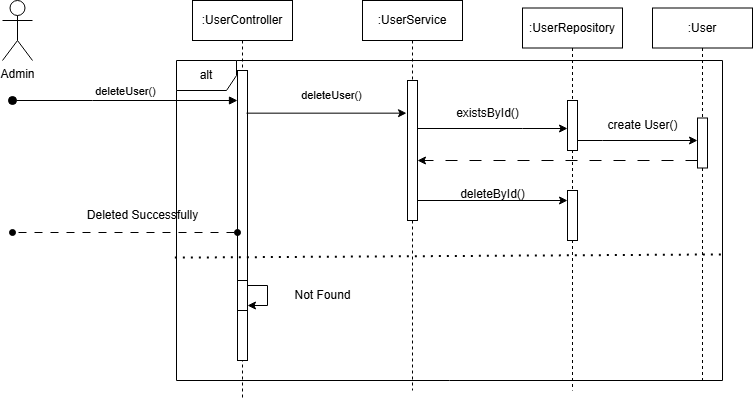

The diagram above was exported from draw.io. Its source (the exported page's mxGraphModel, read from the mxfile embedded in the PNG):
<mxGraphModel dx="1195" dy="580" grid="1" gridSize="10" guides="1" tooltips="1" connect="1" arrows="1" fold="1" page="1" pageScale="1" pageWidth="827" pageHeight="1169" math="0" shadow="0">
  <root>
    <mxCell id="0" />
    <mxCell id="1" parent="0" />
    <mxCell id="z8Q90tJD0CZnhSbppc_T-1" value=":UserController" style="shape=umlLifeline;perimeter=lifelinePerimeter;whiteSpace=wrap;html=1;container=0;dropTarget=0;collapsible=0;recursiveResize=0;outlineConnect=0;portConstraint=eastwest;newEdgeStyle={&quot;edgeStyle&quot;:&quot;elbowEdgeStyle&quot;,&quot;elbow&quot;:&quot;vertical&quot;,&quot;curved&quot;:0,&quot;rounded&quot;:0};" vertex="1" parent="1">
      <mxGeometry x="230" y="20" width="100" height="400" as="geometry" />
    </mxCell>
    <mxCell id="z8Q90tJD0CZnhSbppc_T-2" value="" style="html=1;points=[];perimeter=orthogonalPerimeter;outlineConnect=0;targetShapes=umlLifeline;portConstraint=eastwest;newEdgeStyle={&quot;edgeStyle&quot;:&quot;elbowEdgeStyle&quot;,&quot;elbow&quot;:&quot;vertical&quot;,&quot;curved&quot;:0,&quot;rounded&quot;:0};" vertex="1" parent="z8Q90tJD0CZnhSbppc_T-1">
      <mxGeometry x="45" y="70" width="10" height="290" as="geometry" />
    </mxCell>
    <mxCell id="z8Q90tJD0CZnhSbppc_T-3" value=":UserService" style="shape=umlLifeline;perimeter=lifelinePerimeter;whiteSpace=wrap;html=1;container=0;dropTarget=0;collapsible=0;recursiveResize=0;outlineConnect=0;portConstraint=eastwest;newEdgeStyle={&quot;edgeStyle&quot;:&quot;elbowEdgeStyle&quot;,&quot;elbow&quot;:&quot;vertical&quot;,&quot;curved&quot;:0,&quot;rounded&quot;:0};" vertex="1" parent="1">
      <mxGeometry x="400" y="20" width="100" height="390" as="geometry" />
    </mxCell>
    <mxCell id="z8Q90tJD0CZnhSbppc_T-4" value="" style="html=1;points=[];perimeter=orthogonalPerimeter;outlineConnect=0;targetShapes=umlLifeline;portConstraint=eastwest;newEdgeStyle={&quot;edgeStyle&quot;:&quot;elbowEdgeStyle&quot;,&quot;elbow&quot;:&quot;vertical&quot;,&quot;curved&quot;:0,&quot;rounded&quot;:0};" vertex="1" parent="z8Q90tJD0CZnhSbppc_T-3">
      <mxGeometry x="45" y="80" width="10" height="140" as="geometry" />
    </mxCell>
    <mxCell id="z8Q90tJD0CZnhSbppc_T-6" value="Admin" style="shape=umlActor;verticalLabelPosition=bottom;verticalAlign=top;html=1;outlineConnect=0;" vertex="1" parent="1">
      <mxGeometry x="40" y="20" width="30" height="60" as="geometry" />
    </mxCell>
    <mxCell id="z8Q90tJD0CZnhSbppc_T-7" value=":UserRepository" style="shape=umlLifeline;perimeter=lifelinePerimeter;whiteSpace=wrap;html=1;container=0;dropTarget=0;collapsible=0;recursiveResize=0;outlineConnect=0;portConstraint=eastwest;newEdgeStyle={&quot;edgeStyle&quot;:&quot;elbowEdgeStyle&quot;,&quot;elbow&quot;:&quot;vertical&quot;,&quot;curved&quot;:0,&quot;rounded&quot;:0};" vertex="1" parent="1">
      <mxGeometry x="560" y="27.5" width="100" height="382.5" as="geometry" />
    </mxCell>
    <mxCell id="z8Q90tJD0CZnhSbppc_T-8" value="" style="html=1;points=[];perimeter=orthogonalPerimeter;outlineConnect=0;targetShapes=umlLifeline;portConstraint=eastwest;newEdgeStyle={&quot;edgeStyle&quot;:&quot;elbowEdgeStyle&quot;,&quot;elbow&quot;:&quot;vertical&quot;,&quot;curved&quot;:0,&quot;rounded&quot;:0};" vertex="1" parent="z8Q90tJD0CZnhSbppc_T-7">
      <mxGeometry x="45" y="92.5" width="10" height="50" as="geometry" />
    </mxCell>
    <mxCell id="z8Q90tJD0CZnhSbppc_T-9" value="" style="html=1;points=[];perimeter=orthogonalPerimeter;outlineConnect=0;targetShapes=umlLifeline;portConstraint=eastwest;newEdgeStyle={&quot;edgeStyle&quot;:&quot;elbowEdgeStyle&quot;,&quot;elbow&quot;:&quot;vertical&quot;,&quot;curved&quot;:0,&quot;rounded&quot;:0};" vertex="1" parent="z8Q90tJD0CZnhSbppc_T-7">
      <mxGeometry x="45" y="182.5" width="10" height="50" as="geometry" />
    </mxCell>
    <mxCell id="z8Q90tJD0CZnhSbppc_T-10" value=":User" style="shape=umlLifeline;perimeter=lifelinePerimeter;whiteSpace=wrap;html=1;container=0;dropTarget=0;collapsible=0;recursiveResize=0;outlineConnect=0;portConstraint=eastwest;newEdgeStyle={&quot;edgeStyle&quot;:&quot;elbowEdgeStyle&quot;,&quot;elbow&quot;:&quot;vertical&quot;,&quot;curved&quot;:0,&quot;rounded&quot;:0};" vertex="1" parent="1">
      <mxGeometry x="690" y="27.5" width="100" height="372.5" as="geometry" />
    </mxCell>
    <mxCell id="z8Q90tJD0CZnhSbppc_T-11" value="&lt;span style=&quot;color: rgba(0, 0, 0, 0); font-family: monospace; font-size: 0px; text-align: start;&quot;&gt;%3CmxGraphModel%3E%3Croot%3E%3CmxCell%20id%3D%220%22%2F%3E%3CmxCell%20id%3D%221%22%20parent%3D%220%22%2F%3E%3CmxCell%20id%3D%222%22%20value%3D%22%3AHotel%22%20style%3D%22shape%3DumlLifeline%3Bperimeter%3DlifelinePerimeter%3BwhiteSpace%3Dwrap%3Bhtml%3D1%3Bcontainer%3D0%3BdropTarget%3D0%3Bcollapsible%3D0%3BrecursiveResize%3D0%3BoutlineConnect%3D0%3BportConstraint%3Deastwest%3BnewEdgeStyle%3D%7B%26quot%3BedgeStyle%26quot%3B%3A%26quot%3BelbowEdgeStyle%26quot%3B%2C%26quot%3Belbow%26quot%3B%3A%26quot%3Bvertical%26quot%3B%2C%26quot%3Bcurved%26quot%3B%3A0%2C%26quot%3Brounded%26quot%3B%3A0%7D%3B%22%20vertex%3D%221%22%20parent%3D%221%22%3E%3CmxGeometry%20x%3D%22620%22%20y%3D%2220%22%20width%3D%22100%22%20height%3D%22300%22%20as%3D%22geometry%22%2F%3E%3C%2FmxCell%3E%3CmxCell%20id%3D%223%22%20value%3D%22%22%20style%3D%22html%3D1%3Bpoints%3D%5B%5D%3Bperimeter%3DorthogonalPerimeter%3BoutlineConnect%3D0%3BtargetShapes%3DumlLifeline%3BportConstraint%3Deastwest%3BnewEdgeStyle%3D%7B%26quot%3BedgeStyle%26quot%3B%3A%26quot%3BelbowEdgeStyle%26quot%3B%2C%26quot%3Belbow%26quot%3B%3A%26quot%3Bvertical%26quot%3B%2C%26quot%3Bcurved%26quot%3B%3A0%2C%26quot%3Brounded%26quot%3B%3A0%7D%3B%22%20vertex%3D%221%22%20parent%3D%222%22%3E%3CmxGeometry%20x%3D%2245%22%20y%3D%22110%22%20width%3D%2210%22%20height%3D%2240%22%20as%3D%22geometry%22%2F%3E%3C%2FmxCell%3E%3C%2Froot%3E%3C%2FmxGraphModel%3E&lt;/span&gt;" style="html=1;points=[];perimeter=orthogonalPerimeter;outlineConnect=0;targetShapes=umlLifeline;portConstraint=eastwest;newEdgeStyle={&quot;edgeStyle&quot;:&quot;elbowEdgeStyle&quot;,&quot;elbow&quot;:&quot;vertical&quot;,&quot;curved&quot;:0,&quot;rounded&quot;:0};" vertex="1" parent="z8Q90tJD0CZnhSbppc_T-10">
      <mxGeometry x="45" y="110" width="10" height="50" as="geometry" />
    </mxCell>
    <mxCell id="z8Q90tJD0CZnhSbppc_T-12" value="deleteUser()" style="html=1;verticalAlign=bottom;startArrow=oval;endArrow=block;startSize=8;edgeStyle=elbowEdgeStyle;elbow=vertical;curved=0;rounded=0;" edge="1" parent="1" target="z8Q90tJD0CZnhSbppc_T-2">
      <mxGeometry relative="1" as="geometry">
        <mxPoint x="50" y="120" as="sourcePoint" />
        <mxPoint x="195" y="130" as="targetPoint" />
        <Array as="points">
          <mxPoint x="130" y="120" />
          <mxPoint x="180" y="110" />
        </Array>
      </mxGeometry>
    </mxCell>
    <mxCell id="z8Q90tJD0CZnhSbppc_T-13" value="" style="endArrow=classic;html=1;rounded=0;" edge="1" parent="1">
      <mxGeometry width="50" height="50" relative="1" as="geometry">
        <mxPoint x="455" y="148" as="sourcePoint" />
        <mxPoint x="605" y="148" as="targetPoint" />
        <Array as="points">
          <mxPoint x="560" y="148" />
        </Array>
      </mxGeometry>
    </mxCell>
    <mxCell id="z8Q90tJD0CZnhSbppc_T-14" value="" style="endArrow=classic;html=1;rounded=0;" edge="1" parent="1">
      <mxGeometry width="50" height="50" relative="1" as="geometry">
        <mxPoint x="284" y="132.66" as="sourcePoint" />
        <mxPoint x="444" y="132.66" as="targetPoint" />
      </mxGeometry>
    </mxCell>
    <mxCell id="z8Q90tJD0CZnhSbppc_T-15" value="&lt;span style=&quot;font-size: 11px; background-color: rgb(255, 255, 255);&quot;&gt;deleteUser()&lt;/span&gt;" style="text;html=1;align=center;verticalAlign=middle;resizable=0;points=[];autosize=1;strokeColor=none;fillColor=none;" vertex="1" parent="1">
      <mxGeometry x="329" y="100" width="80" height="30" as="geometry" />
    </mxCell>
    <mxCell id="z8Q90tJD0CZnhSbppc_T-16" value="&lt;span style=&quot;color: rgba(0, 0, 0, 0); font-family: monospace; font-size: 0px; text-align: start;&quot;&gt;%3CmxGraphModel%3E%3Croot%3E%3CmxCell%20id%3D%220%22%2F%3E%3CmxCell%20id%3D%221%22%20parent%3D%220%22%2F%3E%3CmxCell%20id%3D%222%22%20value%3D%22getByHotelId()%22%20style%3D%22text%3Bhtml%3D1%3Balign%3Dcenter%3BverticalAlign%3Dmiddle%3Bresizable%3D0%3Bpoints%3D%5B%5D%3Bautosize%3D1%3BstrokeColor%3Dnone%3BfillColor%3Dnone%3B%22%20vertex%3D%221%22%20parent%3D%221%22%3E%3CmxGeometry%20x%3D%22320%22%20y%3D%22100%22%20width%3D%22100%22%20height%3D%2230%22%20as%3D%22geometry%22%2F%3E%3C%2FmxCell%3E%3C%2Froot%3E%3C%2FmxGraphModel%3E&lt;/span&gt;" style="text;html=1;align=center;verticalAlign=middle;resizable=0;points=[];autosize=1;strokeColor=none;fillColor=none;" vertex="1" parent="1">
      <mxGeometry x="520" y="100" width="20" height="30" as="geometry" />
    </mxCell>
    <mxCell id="z8Q90tJD0CZnhSbppc_T-17" value="" style="endArrow=classic;html=1;rounded=0;" edge="1" parent="1" source="z8Q90tJD0CZnhSbppc_T-8" target="z8Q90tJD0CZnhSbppc_T-11">
      <mxGeometry width="50" height="50" relative="1" as="geometry">
        <mxPoint x="470" y="250" as="sourcePoint" />
        <mxPoint x="520" y="200" as="targetPoint" />
        <Array as="points">
          <mxPoint x="640" y="160" />
        </Array>
      </mxGeometry>
    </mxCell>
    <mxCell id="z8Q90tJD0CZnhSbppc_T-18" value="create User()" style="text;html=1;align=center;verticalAlign=middle;resizable=0;points=[];autosize=1;strokeColor=none;fillColor=none;" vertex="1" parent="1">
      <mxGeometry x="635" y="130" width="90" height="30" as="geometry" />
    </mxCell>
    <mxCell id="z8Q90tJD0CZnhSbppc_T-19" value="existsById()" style="text;html=1;align=center;verticalAlign=middle;resizable=0;points=[];autosize=1;strokeColor=none;fillColor=none;" vertex="1" parent="1">
      <mxGeometry x="480" y="118" width="90" height="30" as="geometry" />
    </mxCell>
    <mxCell id="z8Q90tJD0CZnhSbppc_T-20" value="" style="endArrow=classic;html=1;rounded=0;dashed=1;dashPattern=12 12;" edge="1" parent="1" target="z8Q90tJD0CZnhSbppc_T-4">
      <mxGeometry width="50" height="50" relative="1" as="geometry">
        <mxPoint x="734.9999999999998" y="180" as="sourcePoint" />
        <mxPoint x="285" y="180" as="targetPoint" />
      </mxGeometry>
    </mxCell>
    <mxCell id="z8Q90tJD0CZnhSbppc_T-23" value="" style="endArrow=classic;html=1;rounded=0;" edge="1" parent="1" target="z8Q90tJD0CZnhSbppc_T-9">
      <mxGeometry width="50" height="50" relative="1" as="geometry">
        <mxPoint x="455" y="220" as="sourcePoint" />
        <mxPoint x="590" y="170" as="targetPoint" />
      </mxGeometry>
    </mxCell>
    <mxCell id="z8Q90tJD0CZnhSbppc_T-24" value="deleteById()" style="text;html=1;align=center;verticalAlign=middle;resizable=0;points=[];autosize=1;strokeColor=none;fillColor=none;" vertex="1" parent="1">
      <mxGeometry x="485" y="198.75" width="90" height="30" as="geometry" />
    </mxCell>
    <mxCell id="z8Q90tJD0CZnhSbppc_T-25" value="alt" style="shape=umlFrame;whiteSpace=wrap;html=1;pointerEvents=0;" vertex="1" parent="1">
      <mxGeometry x="214" y="80" width="546" height="320" as="geometry" />
    </mxCell>
    <mxCell id="z8Q90tJD0CZnhSbppc_T-26" value="" style="endArrow=none;dashed=1;html=1;dashPattern=1 3;strokeWidth=2;rounded=0;exitX=-0.003;exitY=0.616;exitDx=0;exitDy=0;exitPerimeter=0;entryX=1.001;entryY=0.606;entryDx=0;entryDy=0;entryPerimeter=0;" edge="1" parent="1" source="z8Q90tJD0CZnhSbppc_T-25" target="z8Q90tJD0CZnhSbppc_T-25">
      <mxGeometry width="50" height="50" relative="1" as="geometry">
        <mxPoint x="510" y="240" as="sourcePoint" />
        <mxPoint x="560" y="190" as="targetPoint" />
      </mxGeometry>
    </mxCell>
    <mxCell id="z8Q90tJD0CZnhSbppc_T-27" value="&lt;span style=&quot;color: rgba(0, 0, 0, 0); font-family: monospace; font-size: 0px; text-align: start;&quot;&gt;%3CmxGraphModel%3E%3Croot%3E%3CmxCell%20id%3D%220%22%2F%3E%3CmxCell%20id%3D%221%22%20parent%3D%220%22%2F%3E%3CmxCell%20id%3D%222%22%20value%3D%22%3AHotel%22%20style%3D%22shape%3DumlLifeline%3Bperimeter%3DlifelinePerimeter%3BwhiteSpace%3Dwrap%3Bhtml%3D1%3Bcontainer%3D0%3BdropTarget%3D0%3Bcollapsible%3D0%3BrecursiveResize%3D0%3BoutlineConnect%3D0%3BportConstraint%3Deastwest%3BnewEdgeStyle%3D%7B%26quot%3BedgeStyle%26quot%3B%3A%26quot%3BelbowEdgeStyle%26quot%3B%2C%26quot%3Belbow%26quot%3B%3A%26quot%3Bvertical%26quot%3B%2C%26quot%3Bcurved%26quot%3B%3A0%2C%26quot%3Brounded%26quot%3B%3A0%7D%3B%22%20vertex%3D%221%22%20parent%3D%221%22%3E%3CmxGeometry%20x%3D%22620%22%20y%3D%2220%22%20width%3D%22100%22%20height%3D%22300%22%20as%3D%22geometry%22%2F%3E%3C%2FmxCell%3E%3CmxCell%20id%3D%223%22%20value%3D%22%22%20style%3D%22html%3D1%3Bpoints%3D%5B%5D%3Bperimeter%3DorthogonalPerimeter%3BoutlineConnect%3D0%3BtargetShapes%3DumlLifeline%3BportConstraint%3Deastwest%3BnewEdgeStyle%3D%7B%26quot%3BedgeStyle%26quot%3B%3A%26quot%3BelbowEdgeStyle%26quot%3B%2C%26quot%3Belbow%26quot%3B%3A%26quot%3Bvertical%26quot%3B%2C%26quot%3Bcurved%26quot%3B%3A0%2C%26quot%3Brounded%26quot%3B%3A0%7D%3B%22%20vertex%3D%221%22%20parent%3D%222%22%3E%3CmxGeometry%20x%3D%2245%22%20y%3D%22110%22%20width%3D%2210%22%20height%3D%2240%22%20as%3D%22geometry%22%2F%3E%3C%2FmxCell%3E%3C%2Froot%3E%3C%2FmxGraphModel%3E&lt;/span&gt;" style="html=1;points=[];perimeter=orthogonalPerimeter;outlineConnect=0;targetShapes=umlLifeline;portConstraint=eastwest;newEdgeStyle={&quot;edgeStyle&quot;:&quot;elbowEdgeStyle&quot;,&quot;elbow&quot;:&quot;vertical&quot;,&quot;curved&quot;:0,&quot;rounded&quot;:0};" vertex="1" parent="1">
      <mxGeometry x="275" y="300" width="10" height="30" as="geometry" />
    </mxCell>
    <mxCell id="z8Q90tJD0CZnhSbppc_T-28" value="" style="endArrow=classic;html=1;rounded=0;" edge="1" parent="1" source="z8Q90tJD0CZnhSbppc_T-27" target="z8Q90tJD0CZnhSbppc_T-27">
      <mxGeometry width="50" height="50" relative="1" as="geometry">
        <mxPoint x="510" y="240" as="sourcePoint" />
        <mxPoint x="560" y="190" as="targetPoint" />
      </mxGeometry>
    </mxCell>
    <mxCell id="z8Q90tJD0CZnhSbppc_T-29" value="Not Found" style="text;html=1;align=center;verticalAlign=middle;resizable=0;points=[];autosize=1;strokeColor=none;fillColor=none;" vertex="1" parent="1">
      <mxGeometry x="320" y="300" width="80" height="30" as="geometry" />
    </mxCell>
    <mxCell id="z8Q90tJD0CZnhSbppc_T-30" value="" style="endArrow=oval;html=1;rounded=0;startArrow=oval;startFill=1;endFill=1;dashed=1;dashPattern=8 8;" edge="1" parent="1">
      <mxGeometry width="50" height="50" relative="1" as="geometry">
        <mxPoint x="275" y="252" as="sourcePoint" />
        <mxPoint x="50" y="252" as="targetPoint" />
        <Array as="points">
          <mxPoint x="50" y="252" />
        </Array>
      </mxGeometry>
    </mxCell>
    <mxCell id="z8Q90tJD0CZnhSbppc_T-31" value="Deleted Successfully" style="text;html=1;align=center;verticalAlign=middle;resizable=0;points=[];autosize=1;strokeColor=none;fillColor=none;" vertex="1" parent="1">
      <mxGeometry x="115" y="220" width="130" height="30" as="geometry" />
    </mxCell>
  </root>
</mxGraphModel>